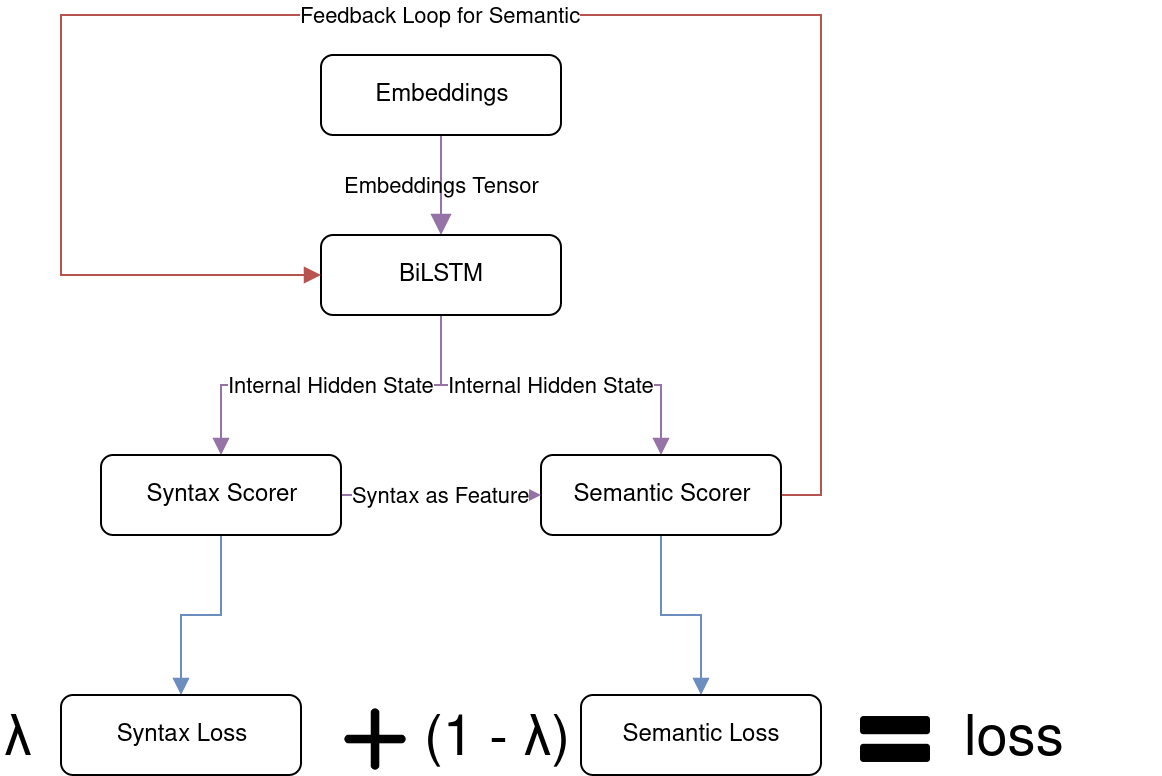

The diagram above was exported from draw.io. Its source (the exported page's mxGraphModel, read from the mxfile embedded in the PNG):
<mxGraphModel dx="1422" dy="804" grid="1" gridSize="10" guides="1" tooltips="1" connect="1" arrows="1" fold="1" page="1" pageScale="1" pageWidth="827" pageHeight="1169" math="0" shadow="0">
  <root>
    <mxCell id="WIyWlLk6GJQsqaUBKTNV-0" />
    <mxCell id="WIyWlLk6GJQsqaUBKTNV-1" parent="WIyWlLk6GJQsqaUBKTNV-0" />
    <mxCell id="WIyWlLk6GJQsqaUBKTNV-2" value="Embeddings Tensor" style="html=1;jettySize=auto;orthogonalLoop=1;fontSize=11;endArrow=block;endFill=1;endSize=8;strokeWidth=1;shadow=0;labelBackgroundColor=none;edgeStyle=orthogonalEdgeStyle;fillColor=#e1d5e7;strokeColor=#9673a6;rounded=0;" parent="WIyWlLk6GJQsqaUBKTNV-1" source="WIyWlLk6GJQsqaUBKTNV-3" edge="1">
      <mxGeometry relative="1" as="geometry">
        <mxPoint x="410" y="220" as="targetPoint" />
      </mxGeometry>
    </mxCell>
    <mxCell id="WIyWlLk6GJQsqaUBKTNV-3" value="Embeddings" style="rounded=1;whiteSpace=wrap;html=1;fontSize=12;glass=0;strokeWidth=1;shadow=0;" parent="WIyWlLk6GJQsqaUBKTNV-1" vertex="1">
      <mxGeometry x="350" y="130" width="120" height="40" as="geometry" />
    </mxCell>
    <mxCell id="qYRCDLz-cVKzGSPEJbBj-1" value="Internal Hidden State" style="edgeStyle=orthogonalEdgeStyle;rounded=0;orthogonalLoop=1;jettySize=auto;html=1;fillColor=#e1d5e7;strokeColor=#9673a6;endArrow=block;endFill=1;" parent="WIyWlLk6GJQsqaUBKTNV-1" source="WIyWlLk6GJQsqaUBKTNV-7" target="qYRCDLz-cVKzGSPEJbBj-0" edge="1">
      <mxGeometry relative="1" as="geometry" />
    </mxCell>
    <mxCell id="qYRCDLz-cVKzGSPEJbBj-3" value="Internal Hidden State" style="edgeStyle=orthogonalEdgeStyle;rounded=0;orthogonalLoop=1;jettySize=auto;html=1;fillColor=#e1d5e7;strokeColor=#9673a6;endArrow=block;endFill=1;" parent="WIyWlLk6GJQsqaUBKTNV-1" source="WIyWlLk6GJQsqaUBKTNV-7" target="qYRCDLz-cVKzGSPEJbBj-2" edge="1">
      <mxGeometry relative="1" as="geometry" />
    </mxCell>
    <mxCell id="WIyWlLk6GJQsqaUBKTNV-7" value="BiLSTM" style="rounded=1;whiteSpace=wrap;html=1;fontSize=12;glass=0;strokeWidth=1;shadow=0;" parent="WIyWlLk6GJQsqaUBKTNV-1" vertex="1">
      <mxGeometry x="350" y="220" width="120" height="40" as="geometry" />
    </mxCell>
    <mxCell id="qYRCDLz-cVKzGSPEJbBj-10" value="" style="edgeStyle=orthogonalEdgeStyle;rounded=0;orthogonalLoop=1;jettySize=auto;html=1;fillColor=#dae8fc;strokeColor=#6c8ebf;endArrow=block;endFill=1;" parent="WIyWlLk6GJQsqaUBKTNV-1" source="qYRCDLz-cVKzGSPEJbBj-2" target="qYRCDLz-cVKzGSPEJbBj-9" edge="1">
      <mxGeometry relative="1" as="geometry" />
    </mxCell>
    <mxCell id="qYRCDLz-cVKzGSPEJbBj-12" value="Feedback Loop for Semantic" style="edgeStyle=orthogonalEdgeStyle;rounded=0;orthogonalLoop=1;jettySize=auto;html=1;entryX=0;entryY=0.5;entryDx=0;entryDy=0;fillColor=#f8cecc;strokeColor=#b85450;endArrow=block;endFill=1;" parent="WIyWlLk6GJQsqaUBKTNV-1" source="qYRCDLz-cVKzGSPEJbBj-2" target="WIyWlLk6GJQsqaUBKTNV-7" edge="1">
      <mxGeometry relative="1" as="geometry">
        <mxPoint x="660" y="350" as="targetPoint" />
        <Array as="points">
          <mxPoint x="600" y="350" />
          <mxPoint x="600" y="110" />
          <mxPoint x="220" y="110" />
          <mxPoint x="220" y="240" />
        </Array>
      </mxGeometry>
    </mxCell>
    <mxCell id="qYRCDLz-cVKzGSPEJbBj-2" value="Semantic Scorer" style="rounded=1;whiteSpace=wrap;html=1;fontSize=12;glass=0;strokeWidth=1;shadow=0;" parent="WIyWlLk6GJQsqaUBKTNV-1" vertex="1">
      <mxGeometry x="460" y="330" width="120" height="40" as="geometry" />
    </mxCell>
    <mxCell id="qYRCDLz-cVKzGSPEJbBj-9" value="Semantic Loss" style="rounded=1;whiteSpace=wrap;html=1;fontSize=12;glass=0;strokeWidth=1;shadow=0;" parent="WIyWlLk6GJQsqaUBKTNV-1" vertex="1">
      <mxGeometry x="480" y="450" width="120" height="40" as="geometry" />
    </mxCell>
    <mxCell id="qYRCDLz-cVKzGSPEJbBj-5" value="Syntax as Feature" style="edgeStyle=orthogonalEdgeStyle;rounded=0;orthogonalLoop=1;jettySize=auto;html=1;entryX=0;entryY=0.5;entryDx=0;entryDy=0;fillColor=#e1d5e7;strokeColor=#9673a6;" parent="WIyWlLk6GJQsqaUBKTNV-1" source="qYRCDLz-cVKzGSPEJbBj-0" target="qYRCDLz-cVKzGSPEJbBj-2" edge="1">
      <mxGeometry relative="1" as="geometry">
        <mxPoint x="440" y="350" as="targetPoint" />
      </mxGeometry>
    </mxCell>
    <mxCell id="qYRCDLz-cVKzGSPEJbBj-8" value="" style="edgeStyle=orthogonalEdgeStyle;rounded=0;orthogonalLoop=1;jettySize=auto;html=1;fillColor=#dae8fc;strokeColor=#6c8ebf;endArrow=block;endFill=1;" parent="WIyWlLk6GJQsqaUBKTNV-1" source="qYRCDLz-cVKzGSPEJbBj-0" target="qYRCDLz-cVKzGSPEJbBj-7" edge="1">
      <mxGeometry relative="1" as="geometry" />
    </mxCell>
    <mxCell id="qYRCDLz-cVKzGSPEJbBj-0" value="Syntax Scorer" style="rounded=1;whiteSpace=wrap;html=1;fontSize=12;glass=0;strokeWidth=1;shadow=0;" parent="WIyWlLk6GJQsqaUBKTNV-1" vertex="1">
      <mxGeometry x="240" y="330" width="120" height="40" as="geometry" />
    </mxCell>
    <mxCell id="qYRCDLz-cVKzGSPEJbBj-7" value="Syntax Loss" style="rounded=1;whiteSpace=wrap;html=1;fontSize=12;glass=0;strokeWidth=1;shadow=0;" parent="WIyWlLk6GJQsqaUBKTNV-1" vertex="1">
      <mxGeometry x="220" y="450" width="120" height="40" as="geometry" />
    </mxCell>
    <mxCell id="qYRCDLz-cVKzGSPEJbBj-15" value="" style="shape=image;html=1;verticalAlign=top;verticalLabelPosition=bottom;labelBackgroundColor=#ffffff;imageAspect=0;aspect=fixed;image=https://cdn4.iconfinder.com/data/icons/wirecons-free-vector-icons/32/add-128.png" parent="WIyWlLk6GJQsqaUBKTNV-1" vertex="1">
      <mxGeometry x="360" y="455" width="35" height="35" as="geometry" />
    </mxCell>
    <mxCell id="qYRCDLz-cVKzGSPEJbBj-18" value="&lt;font style=&quot;font-size: 28px&quot;&gt;(1 - λ)&lt;/font&gt;" style="text;html=1;" parent="WIyWlLk6GJQsqaUBKTNV-1" vertex="1">
      <mxGeometry x="400" y="450" width="100" height="40" as="geometry" />
    </mxCell>
    <mxCell id="qYRCDLz-cVKzGSPEJbBj-21" value="&lt;font style=&quot;font-size: 28px&quot;&gt;λ&lt;/font&gt;" style="text;html=1;" parent="WIyWlLk6GJQsqaUBKTNV-1" vertex="1">
      <mxGeometry x="190" y="450" width="20" height="40" as="geometry" />
    </mxCell>
    <mxCell id="qYRCDLz-cVKzGSPEJbBj-27" value="" style="shape=image;html=1;verticalAlign=top;verticalLabelPosition=bottom;labelBackgroundColor=#ffffff;imageAspect=0;aspect=fixed;image=https://cdn2.iconfinder.com/data/icons/calculator-toolbox/64/equal-128.png" parent="WIyWlLk6GJQsqaUBKTNV-1" vertex="1">
      <mxGeometry x="620" y="455" width="35" height="35" as="geometry" />
    </mxCell>
    <mxCell id="qYRCDLz-cVKzGSPEJbBj-28" value="&lt;font style=&quot;font-size: 28px&quot;&gt;loss&lt;/font&gt;" style="text;html=1;" parent="WIyWlLk6GJQsqaUBKTNV-1" vertex="1">
      <mxGeometry x="670" y="450" width="100" height="40" as="geometry" />
    </mxCell>
  </root>
</mxGraphModel>